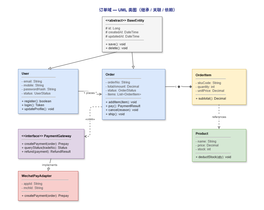

The diagram above was exported from draw.io. Its source (the exported page's mxGraphModel, read from the mxfile embedded in the PNG):
<mxGraphModel dx="1896" dy="1005" grid="1" gridSize="10" guides="1" tooltips="1" connect="1" arrows="1" fold="1" page="1" pageScale="1" pageWidth="920" pageHeight="680" math="0" shadow="0">
  <root>
    <mxCell id="0" />
    <mxCell id="1" parent="0" />
    <mxCell id="spacer" parent="1" style="fillColor=none;strokeColor=none;opacity=0;" value="" vertex="1">
      <mxGeometry height="700" width="880" as="geometry" />
    </mxCell>
    <mxCell id="title" parent="1" style="text;html=1;align=center;fontSize=14;fontStyle=1;fontColor=#1a237e;" value="订单域 — UML 类图（继承 / 关联 / 依赖）" vertex="1">
      <mxGeometry height="24" width="420" x="250" y="18" as="geometry" />
    </mxCell>
    <mxCell id="c1" parent="1" style="rounded=0;whiteSpace=wrap;html=1;align=left;spacingLeft=10;fillColor=#f5f5f5;strokeColor=#666666;fontSize=11;shadow=1;" value="&lt;b&gt;&amp;lt;&amp;lt;abstract&amp;gt;&amp;gt; BaseEntity&lt;/b&gt;&lt;hr&gt;&lt;font color=&quot;#666666&quot;&gt;# id: Long&lt;br&gt;# createdAt: DateTime&lt;br&gt;# updatedAt: DateTime&lt;/font&gt;&lt;hr&gt;&lt;font color=&quot;#333333&quot;&gt;+ save(): void&lt;br&gt;+ delete(): void&lt;/font&gt;" vertex="1">
      <mxGeometry height="118" width="200" x="340" y="55" as="geometry" />
    </mxCell>
    <mxCell id="c2" parent="1" style="rounded=0;whiteSpace=wrap;html=1;align=left;spacingLeft=10;fillColor=#dae8fc;strokeColor=#6c8ebf;fontSize=11;shadow=1;" value="&lt;b&gt;User&lt;/b&gt;&lt;hr&gt;&lt;font color=&quot;#666666&quot;&gt;- email: String&lt;br&gt;- mobile: String&lt;br&gt;- passwordHash: String&lt;br&gt;- status: UserStatus&lt;/font&gt;&lt;hr&gt;&lt;font color=&quot;#333333&quot;&gt;+ register(): boolean&lt;br&gt;+ login(): Token&lt;br&gt;+ updateProfile(): void&lt;/font&gt;" vertex="1">
      <mxGeometry height="148" width="200" x="60" y="230" as="geometry" />
    </mxCell>
    <mxCell id="c3" parent="1" style="rounded=0;whiteSpace=wrap;html=1;align=left;spacingLeft=10;fillColor=#dae8fc;strokeColor=#6c8ebf;fontSize=11;shadow=1;" value="&lt;b&gt;Order&lt;/b&gt;&lt;hr&gt;&lt;font color=&quot;#666666&quot;&gt;- orderNo: String&lt;br&gt;- totalAmount: Decimal&lt;br&gt;- status: OrderStatus&lt;br&gt;- items: List&amp;lt;OrderItem&amp;gt;&lt;/font&gt;&lt;hr&gt;&lt;font color=&quot;#333333&quot;&gt;+ addItem(item): void&lt;br&gt;+ pay(): PaymentResult&lt;br&gt;+ cancel(reason): void&lt;br&gt;+ ship(): void&lt;/font&gt;" vertex="1">
      <mxGeometry height="168" width="210" x="340" y="230" as="geometry" />
    </mxCell>
    <mxCell id="c4" parent="1" style="rounded=0;whiteSpace=wrap;html=1;align=left;spacingLeft=10;fillColor=#fff2cc;strokeColor=#d6b656;fontSize=11;shadow=1;" value="&lt;b&gt;OrderItem&lt;/b&gt;&lt;hr&gt;&lt;font color=&quot;#666666&quot;&gt;- skuCode: String&lt;br&gt;- quantity: int&lt;br&gt;- unitPrice: Decimal&lt;/font&gt;&lt;hr&gt;&lt;font color=&quot;#333333&quot;&gt;+ subtotal(): Decimal&lt;/font&gt;" vertex="1">
      <mxGeometry height="118" width="180" x="640" y="230" as="geometry" />
    </mxCell>
    <mxCell id="c6" parent="1" style="rounded=0;whiteSpace=wrap;html=1;align=left;spacingLeft=10;fillColor=#e1d5e7;strokeColor=#9673a6;fontSize=11;shadow=1;" value="&lt;b&gt;&amp;lt;&amp;lt;interface&amp;gt;&amp;gt; PaymentGateway&lt;/b&gt;&lt;hr&gt;&lt;font color=&quot;#333333&quot;&gt;+ createPayment(order): Prepay&lt;br&gt;+ queryStatus(tradeNo): Status&lt;br&gt;+ refund(payment): RefundResult&lt;/font&gt;" vertex="1">
      <mxGeometry height="98" width="220" x="60" y="430" as="geometry" />
    </mxCell>
    <mxCell id="c5" parent="1" style="rounded=0;whiteSpace=wrap;html=1;align=left;spacingLeft=10;fillColor=#d5e8d4;strokeColor=#82b366;fontSize=11;shadow=1;" value="&lt;b&gt;Product&lt;/b&gt;&lt;hr&gt;&lt;font color=&quot;#666666&quot;&gt;- name: String&lt;br&gt;- price: Decimal&lt;br&gt;- stock: int&lt;/font&gt;&lt;hr&gt;&lt;font color=&quot;#333333&quot;&gt;+ deductStock(qty): void&lt;/font&gt;" vertex="1">
      <mxGeometry height="108" width="180" x="640" y="430" as="geometry" />
    </mxCell>
    <mxCell id="c7" parent="1" style="rounded=0;whiteSpace=wrap;html=1;align=left;spacingLeft=10;fillColor=#f8cecc;strokeColor=#b85450;fontSize=11;shadow=1;" value="&lt;b&gt;WechatPayAdapter&lt;/b&gt;&lt;hr&gt;&lt;font color=&quot;#666666&quot;&gt;- appId: String&lt;br&gt;- mchId: String&lt;/font&gt;&lt;hr&gt;&lt;font color=&quot;#333333&quot;&gt;+ createPayment(order): Prepay&lt;/font&gt;" vertex="1">
      <mxGeometry height="98" width="200" x="60" y="570" as="geometry" />
    </mxCell>
    <mxCell id="e1" edge="1" parent="1" source="c1" style="endArrow=block;endFill=0;html=1;strokeColor=#666666;strokeWidth=1.5;exitX=0.25;exitY=1;entryX=0.5;entryY=0;" target="c2" value="">
      <mxGeometry relative="1" as="geometry" />
    </mxCell>
    <mxCell id="e2" edge="1" parent="1" source="c1" style="endArrow=block;endFill=0;html=1;strokeColor=#666666;strokeWidth=1.5;exitX=0.5;exitY=1;entryX=0.5;entryY=0;" target="c3" value="">
      <mxGeometry relative="1" as="geometry" />
    </mxCell>
    <mxCell id="e4" edge="1" parent="1" source="c2" style="edgeStyle=orthogonalEdgeStyle;html=1;strokeColor=#666666;strokeWidth=1.5;endArrow=open;endFill=0;fontSize=10;fontColor=#555555;exitX=1;exitY=0.5;entryX=0;entryY=0.5;" target="c3" value="1  places  *">
      <mxGeometry relative="1" as="geometry" />
    </mxCell>
    <mxCell id="e5" edge="1" parent="1" source="c3" style="edgeStyle=orthogonalEdgeStyle;html=1;strokeColor=#666666;strokeWidth=1.5;endArrow=diamond;endFill=1;startArrow=none;fontSize=10;fontColor=#555555;exitX=1;exitY=0.35;entryX=0;entryY=0.5;" target="c4" value="1 ◆ *">
      <mxGeometry relative="1" as="geometry" />
    </mxCell>
    <mxCell id="e6" edge="1" parent="1" source="c4" style="edgeStyle=orthogonalEdgeStyle;html=1;strokeColor=#666666;strokeWidth=1.5;endArrow=open;endFill=0;dashed=1;fontSize=10;fontColor=#555555;exitX=0.5;exitY=1;entryX=0.5;entryY=0;" target="c5" value="references">
      <mxGeometry relative="1" as="geometry" />
    </mxCell>
    <mxCell id="e7" edge="1" parent="1" source="c3" style="endArrow=open;endFill=0;html=1;strokeColor=#666666;strokeWidth=1.5;dashed=1;fontSize=10;fontColor=#555555;exitX=0;exitY=0.75;entryX=1;entryY=0.25;" target="c6" value="«uses»">
      <mxGeometry relative="1" as="geometry">
        <Array as="points">
          <mxPoint x="300" y="356" />
          <mxPoint x="300" y="455" />
        </Array>
      </mxGeometry>
    </mxCell>
    <mxCell id="e8" edge="1" parent="1" source="c6" style="endArrow=block;endFill=0;html=1;strokeColor=#666666;strokeWidth=1.5;fontSize=10;fontColor=#555555;exitX=0.5;exitY=1;entryX=0.5;entryY=0;" target="c7" value="implements">
      <mxGeometry relative="1" as="geometry" />
    </mxCell>
  </root>
</mxGraphModel>